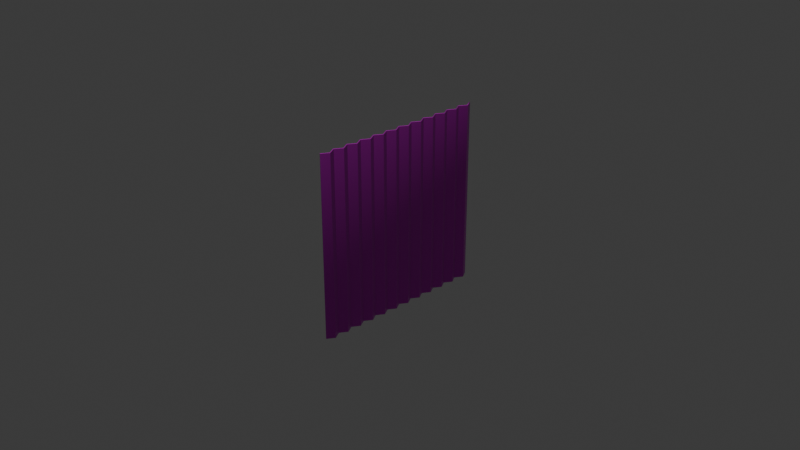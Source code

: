 # Source: CorrugatedMetal3.blend  (saved by Blender 4.2.66; exported with 4.5.12 LTS)
import bpy
from mathutils import Matrix  # noqa: F401  (used for matrix-valued properties, if any)

bpy.ops.wm.read_factory_settings(use_empty=True)
scene = bpy.context.scene
scene.name = 'Scene'

# ---- collections
col_collection = bpy.data.collections.new('Collection'); scene.collection.children.link(col_collection)

# ---- images (referenced by path relative to the original .blend; pixels are not part of the script)
import os
ASSET_DIR = os.environ.get("B2B_ASSET_DIR", "")  # directory of the original .blend (textures are referenced by path, not embedded)
HERE = os.path.dirname(os.path.abspath(__file__))  # packed textures are extracted next to this script under _unpacked/

def load_image(name, relpath, width, height, colorspace="sRGB"):
    """Load a texture the original file referenced (path relative to the .blend, or extracted next to this script)."""
    p = next((c for c in (os.path.join(HERE, relpath), os.path.join(ASSET_DIR, relpath)) if relpath and os.path.exists(c)), "")
    if p:
        img = bpy.data.images.load(p, check_existing=True)
        img.name = name
    else:  # same state as the original file: an image datablock whose file is absent (Cycles renders it pink)
        img = bpy.data.images.new(name, width, height)
        img.source = "FILE"
        img.filepath = "//" + (relpath or name)
    img.colorspace_settings.name = colorspace
    return img
img_corrugated_old_3_png = load_image('Corrugated_Old_3.png', 'Corrugated_Old_3.png', 1024, 1024, 'sRGB')
img_corrugated_old_3_normal_png = load_image('Corrugated_Old_3_Normal.png', 'Corrugated_Old_3_Normal.png', 1024, 1024, 'sRGB')

# ---- materials (node trees are filled in below, after node groups)
mat_material = bpy.data.materials.new('Material')
mat_material.alpha_threshold = 0.0
mat_material.use_transparent_shadow = False
mat_material.roughness = 0.5
mat_material.line_color = (0.0, 0.0, 0.0, 1.0)

# ---- material node trees
mat_material.use_nodes = True; mat_material.node_tree.nodes.clear()
_N = mat_material.node_tree.nodes; _L = mat_material.node_tree.links
n0 = _N.new('ShaderNodeOutputMaterial'); n0.name = 'Material Output'; n0.location = (300, 300)
n1 = _N.new('ShaderNodeBsdfPrincipled'); n1.name = 'Principled BSDF'; n1.location = (10, 300)
n1.inputs[3].default_value = 1.45
n2 = _N.new('ShaderNodeTexImage'); n2.name = 'Image Texture'; n2.location = (-480, 355)
n2.image = img_corrugated_old_3_png
n3 = _N.new('ShaderNodeTexImage'); n3.name = 'Image Texture.001'; n3.location = (-627, 33)
n3.image = img_corrugated_old_3_normal_png
n4 = _N.new('ShaderNodeMapping'); n4.name = 'Mapping'; n4.location = (-937, 269)
n5 = _N.new('ShaderNodeNormalMap'); n5.name = 'Normal Map'; n5.location = (-287, 35)
n5.uv_map = 'UVMap'
n6 = _N.new('ShaderNodeTexCoord'); n6.name = 'Texture Coordinate'; n6.location = (-1325, 178)
_L.new(n1.outputs[0], n0.inputs[0])
_L.new(n4.outputs[0], n2.inputs[0])
_L.new(n4.outputs[0], n3.inputs[0])
_L.new(n3.outputs[0], n5.inputs[1])
_L.new(n5.outputs[0], n1.inputs[5])
_L.new(n6.outputs[2], n4.inputs[0])
_L.new(n2.outputs[0], n1.inputs[0])
n0.is_active_output = True

# ---- world
world_world = bpy.data.worlds.new('World'); scene.world = world_world
world_world.use_nodes = True; world_world.node_tree.nodes.clear()
_N = world_world.node_tree.nodes; _L = world_world.node_tree.links
n0 = _N.new('ShaderNodeOutputWorld'); n0.name = 'World Output'; n0.location = (300, 300)
n1 = _N.new('ShaderNodeBackground'); n1.name = 'Background'; n1.location = (10, 300)
n1.inputs[0].default_value = (0.05088, 0.05088, 0.05088, 1.0)
_L.new(n1.outputs[0], n0.inputs[0])
n0.is_active_output = True
world_world.color = (0.05088, 0.05088, 0.05088)
world_world.sun_shadow_jitter_overblur = 0.0

# ---- cameras
cam_camera = bpy.data.cameras.new('Camera')
cam_camera.clip_end = 100.0
cam_camera.ortho_scale = 7.314

# ---- lights
light_light = bpy.data.lights.new('Light', 'POINT')
light_light.energy = 1000.0
light_light.shadow_soft_size = 0.1

# ---- meshes
me_plane = bpy.data.meshes.new('Plane')
me_plane.from_pydata([(-1.0, -1.0, 0.0), (1.0, -1.0, 0.0), (-1.0, 1.0, 0.0), (1.0, 1.0, 0.0), (-1.0, 0.9167, 0.05), (-1.0, 0.8333, 0.0), (-1.0, 0.75, 0.05), (-1.0, 0.6667, 0.0), (-1.0, 0.5833, 0.05), (-1.0, 0.5, 0.0), (-1.0, 0.4167, 0.05), (-1.0, 0.3333, 0.0), (-1.0, 0.25, 0.05), (-1.0, 0.1667, 0.0), (-1.0, 0.08333, 0.05), (-1.0, 6.706e-08, 0.0), (-1.0, -0.08333, 0.05), (-1.0, -0.1667, 0.0), (-1.0, -0.25, 0.05), (-1.0, -0.3333, 0.0), (-1.0, -0.4167, 0.05), (-1.0, -0.5, 0.0), (-1.0, -0.5833, 0.05), (-1.0, -0.6667, 0.0), (-1.0, -0.75, 0.05), (-1.0, -0.8333, 0.0), (-1.0, -0.9167, 0.05), (1.0, -0.9167, 0.05), (1.0, -0.8333, 0.0), (1.0, -0.75, 0.05), (1.0, -0.6667, 0.0), (1.0, -0.5833, 0.05), (1.0, -0.5, 0.0), (1.0, -0.4167, 0.05), (1.0, -0.3333, 0.0), (1.0, -0.25, 0.05), (1.0, -0.1667, 0.0), (1.0, -0.08333, 0.05), (1.0, -6.706e-08, 0.0), (1.0, 0.08333, 0.05), (1.0, 0.1667, 0.0), (1.0, 0.25, 0.05), (1.0, 0.3333, 0.0), (1.0, 0.4167, 0.05), (1.0, 0.5, 0.0), (1.0, 0.5833, 0.05), (1.0, 0.6667, 0.0), (1.0, 0.75, 0.05), (1.0, 0.8333, 0.0), (1.0, 0.9167, 0.05), (-1.0, -0.9949, -0.008575), (1.0, -0.9949, -0.008575), (-1.0, 0.9949, -0.008575), (1.0, 0.9949, -0.008575), (-1.0, 0.9167, 0.03834), (-1.0, 0.8333, -0.01166), (-1.0, 0.75, 0.03834), (-1.0, 0.6667, -0.01166), (-1.0, 0.5833, 0.03834), (-1.0, 0.5, -0.01166), (-1.0, 0.4167, 0.03834), (-1.0, 0.3333, -0.01166), (-1.0, 0.25, 0.03834), (-1.0, 0.1667, -0.01166), (-1.0, 0.08333, 0.03834), (-1.0, 6.757e-08, -0.01166), (-1.0, -0.08333, 0.03834), (-1.0, -0.1667, -0.01166), (-1.0, -0.25, 0.03834), (-1.0, -0.3333, -0.01166), (-1.0, -0.4167, 0.03834), (-1.0, -0.5, -0.01166), (-1.0, -0.5833, 0.03834), (-1.0, -0.6667, -0.01166), (-1.0, -0.75, 0.03834), (-1.0, -0.8333, -0.01166), (-1.0, -0.9167, 0.03834), (1.0, -0.9167, 0.03834), (1.0, -0.8333, -0.01166), (1.0, -0.75, 0.03834), (1.0, -0.6667, -0.01166), (1.0, -0.5833, 0.03834), (1.0, -0.5, -0.01166), (1.0, -0.4167, 0.03834), (1.0, -0.3333, -0.01166), (1.0, -0.25, 0.03834), (1.0, -0.1667, -0.01166), (1.0, -0.08333, 0.03834), (1.0, -6.757e-08, -0.01166), (1.0, 0.08333, 0.03834), (1.0, 0.1667, -0.01166), (1.0, 0.25, 0.03834), (1.0, 0.3333, -0.01166), (1.0, 0.4167, 0.03834), (1.0, 0.5, -0.01166), (1.0, 0.5833, 0.03834), (1.0, 0.6667, -0.01166), (1.0, 0.75, 0.03834), (1.0, 0.8333, -0.01166), (1.0, 0.9167, 0.03834)], [], [(4, 49, 3, 2), (0, 1, 27, 26), (26, 27, 28, 25), (25, 28, 29, 24), (24, 29, 30, 23), (23, 30, 31, 22), (22, 31, 32, 21), (21, 32, 33, 20), (20, 33, 34, 19), (19, 34, 35, 18), (18, 35, 36, 17), (17, 36, 37, 16), (16, 37, 38, 15), (15, 38, 39, 14), (14, 39, 40, 13), (13, 40, 41, 12), (12, 41, 42, 11), (11, 42, 43, 10), (10, 43, 44, 9), (9, 44, 45, 8), (8, 45, 46, 7), (7, 46, 47, 6), (6, 47, 48, 5), (5, 48, 49, 4), (54, 52, 53, 99), (50, 76, 77, 51), (76, 75, 78, 77), (75, 74, 79, 78), (74, 73, 80, 79), (73, 72, 81, 80), (72, 71, 82, 81), (71, 70, 83, 82), (70, 69, 84, 83), (69, 68, 85, 84), (68, 67, 86, 85), (67, 66, 87, 86), (66, 65, 88, 87), (65, 64, 89, 88), (64, 63, 90, 89), (63, 62, 91, 90), (62, 61, 92, 91), (61, 60, 93, 92), (60, 59, 94, 93), (59, 58, 95, 94), (58, 57, 96, 95), (57, 56, 97, 96), (56, 55, 98, 97), (55, 54, 99, 98), (0, 26, 76, 50), (1, 0, 50, 51), (3, 49, 99, 53), (2, 3, 53, 52), (4, 2, 52, 54), (5, 4, 54, 55), (6, 5, 55, 56), (7, 6, 56, 57), (8, 7, 57, 58), (9, 8, 58, 59), (10, 9, 59, 60), (11, 10, 60, 61), (12, 11, 61, 62), (13, 12, 62, 63), (14, 13, 63, 64), (15, 14, 64, 65), (16, 15, 65, 66), (17, 16, 66, 67), (18, 17, 67, 68), (19, 18, 68, 69), (20, 19, 69, 70), (21, 20, 70, 71), (22, 21, 71, 72), (23, 22, 72, 73), (24, 23, 73, 74), (25, 24, 74, 75), (26, 25, 75, 76), (27, 1, 51, 77), (28, 27, 77, 78), (29, 28, 78, 79), (30, 29, 79, 80), (31, 30, 80, 81), (32, 31, 81, 82), (33, 32, 82, 83), (34, 33, 83, 84), (35, 34, 84, 85), (36, 35, 85, 86), (37, 36, 86, 87), (38, 37, 87, 88), (39, 38, 88, 89), (40, 39, 89, 90), (41, 40, 90, 91), (42, 41, 91, 92), (43, 42, 92, 93), (44, 43, 93, 94), (45, 44, 94, 95), (46, 45, 95, 96), (47, 46, 96, 97), (48, 47, 97, 98), (49, 48, 98, 99)])
_uv = me_plane.uv_layers.new(name='UVMap')
_uv.uv.foreach_set('vector', [0.9582, 0.9999, 0.9582, 0.0001, 0.9999, 0.0001, 0.9999, 0.9999, 0.0001001, 0.9999, 9.99e-05, 0.0001001, 0.04176, 0.0001001, 0.04176, 0.9999, 0.04176, 0.9999, 0.04176, 0.0001001, 0.08342, 0.0001001, 0.08342, 0.9999, 0.08342, 0.9999, 0.08342, 0.0001001, 0.1251, 0.0001001, 0.1251, 0.9999, 0.1251, 0.9999, 0.1251, 0.0001001, 0.1667, 0.0001001, 0.1667, 0.9999, 0.1667, 0.9999, 0.1667, 0.0001001, 0.2084, 0.0001001, 0.2084, 0.9999, 0.2084, 0.9999, 0.2084, 0.0001001, 0.25, 0.0001001, 0.2501, 0.9999, 0.2501, 0.9999, 0.25, 0.0001001, 0.2917, 0.0001001, 0.2917, 0.9999, 0.2917, 0.9999, 0.2917, 0.0001001, 0.3334, 0.0001001, 0.3334, 0.9999, 0.3334, 0.9999, 0.3334, 0.0001001, 0.375, 0.0001001, 0.375, 0.9999, 0.375, 0.9999, 0.375, 0.0001001, 0.4167, 0.0001001, 0.4167, 0.9999, 0.4167, 0.9999, 0.4167, 0.0001001, 0.4583, 0.0001001, 0.4583, 0.9999, 0.4583, 0.9999, 0.4583, 0.0001001, 0.5, 0.0001001, 0.5, 0.9999, 0.5, 0.9999, 0.5, 0.0001001, 0.5417, 0.0001001, 0.5417, 0.9999, 0.5417, 0.9999, 0.5417, 0.0001001, 0.5833, 0.0001001, 0.5833, 0.9999, 0.5833, 0.9999, 0.5833, 0.0001001, 0.625, 0.0001001, 0.625, 0.9999, 0.625, 0.9999, 0.625, 0.0001001, 0.6666, 0.0001001, 0.6666, 0.9999, 0.6666, 0.9999, 0.6666, 0.0001001, 0.7083, 0.0001001, 0.7083, 0.9999, 0.7083, 0.9999, 0.7083, 0.0001001, 0.7499, 0.0001, 0.7499, 0.9999, 0.7499, 0.9999, 0.7499, 0.0001, 0.7916, 0.0001, 0.7916, 0.9999, 0.7916, 0.9999, 0.7916, 0.0001, 0.8333, 0.0001, 0.8333, 0.9999, 0.8333, 0.9999, 0.8333, 0.0001, 0.8749, 0.0001, 0.8749, 0.9999, 0.8749, 0.9999, 0.8749, 0.0001, 0.9166, 0.0001, 0.9166, 0.9999, 0.9166, 0.9999, 0.9166, 0.0001, 0.9582, 0.0001, 0.9582, 0.9999, 0.9582, 0.9999, 0.9999, 0.9999, 0.9999, 0.0001, 0.9582, 0.0001, 0.0001001, 0.9999, 0.04176, 0.9999, 0.04176, 0.0001001, 9.99e-05, 0.0001001, 0.04176, 0.9999, 0.08342, 0.9999, 0.08342, 0.0001001, 0.04176, 0.0001001, 0.08342, 0.9999, 0.1251, 0.9999, 0.1251, 0.0001001, 0.08342, 0.0001001, 0.1251, 0.9999, 0.1667, 0.9999, 0.1667, 0.0001001, 0.1251, 0.0001001, 0.1667, 0.9999, 0.2084, 0.9999, 0.2084, 0.0001001, 0.1667, 0.0001001, 0.2084, 0.9999, 0.2501, 0.9999, 0.25, 0.0001001, 0.2084, 0.0001001, 0.2501, 0.9999, 0.2917, 0.9999, 0.2917, 0.0001001, 0.25, 0.0001001, 0.2917, 0.9999, 0.3334, 0.9999, 0.3334, 0.0001001, 0.2917, 0.0001001, 0.3334, 0.9999, 0.375, 0.9999, 0.375, 0.0001001, 0.3334, 0.0001001, 0.375, 0.9999, 0.4167, 0.9999, 0.4167, 0.0001001, 0.375, 0.0001001, 0.4167, 0.9999, 0.4583, 0.9999, 0.4583, 0.0001001, 0.4167, 0.0001001, 0.4583, 0.9999, 0.5, 0.9999, 0.5, 0.0001001, 0.4583, 0.0001001, 0.5, 0.9999, 0.5417, 0.9999, 0.5417, 0.0001001, 0.5, 0.0001001, 0.5417, 0.9999, 0.5833, 0.9999, 0.5833, 0.0001001, 0.5417, 0.0001001, 0.5833, 0.9999, 0.625, 0.9999, 0.625, 0.0001001, 0.5833, 0.0001001, 0.625, 0.9999, 0.6666, 0.9999, 0.6666, 0.0001001, 0.625, 0.0001001, 0.6666, 0.9999, 0.7083, 0.9999, 0.7083, 0.0001001, 0.6666, 0.0001001, 0.7083, 0.9999, 0.7499, 0.9999, 0.7499, 0.0001, 0.7083, 0.0001001, 0.7499, 0.9999, 0.7916, 0.9999, 0.7916, 0.0001, 0.7499, 0.0001, 0.7916, 0.9999, 0.8333, 0.9999, 0.8333, 0.0001, 0.7916, 0.0001, 0.8333, 0.9999, 0.8749, 0.9999, 0.8749, 0.0001, 0.8333, 0.0001, 0.8749, 0.9999, 0.9166, 0.9999, 0.9166, 0.0001, 0.8749, 0.0001, 0.9166, 0.9999, 0.9582, 0.9999, 0.9582, 0.0001, 0.9166, 0.0001, 0.0001001, 0.9999, 0.04176, 0.9999, 0.04176, 0.9999, 0.0001001, 0.9999, 9.99e-05, 0.0001001, 0.0001001, 0.9999, 0.0001001, 0.9999, 9.99e-05, 0.0001001, 0.9999, 0.0001, 0.9582, 0.0001, 0.9582, 0.0001, 0.9999, 0.0001, 0.9999, 0.9999, 0.9999, 0.0001, 0.9999, 0.0001, 0.9999, 0.9999, 0.9582, 0.9999, 0.9999, 0.9999, 0.9999, 0.9999, 0.9582, 0.9999, 0.9166, 0.9999, 0.9582, 0.9999, 0.9582, 0.9999, 0.9166, 0.9999, 0.8749, 0.9999, 0.9166, 0.9999, 0.9166, 0.9999, 0.8749, 0.9999, 0.8333, 0.9999, 0.8749, 0.9999, 0.8749, 0.9999, 0.8333, 0.9999, 0.7916, 0.9999, 0.8333, 0.9999, 0.8333, 0.9999, 0.7916, 0.9999, 0.7499, 0.9999, 0.7916, 0.9999, 0.7916, 0.9999, 0.7499, 0.9999, 0.7083, 0.9999, 0.7499, 0.9999, 0.7499, 0.9999, 0.7083, 0.9999, 0.6666, 0.9999, 0.7083, 0.9999, 0.7083, 0.9999, 0.6666, 0.9999, 0.625, 0.9999, 0.6666, 0.9999, 0.6666, 0.9999, 0.625, 0.9999, 0.5833, 0.9999, 0.625, 0.9999, 0.625, 0.9999, 0.5833, 0.9999, 0.5417, 0.9999, 0.5833, 0.9999, 0.5833, 0.9999, 0.5417, 0.9999, 0.5, 0.9999, 0.5417, 0.9999, 0.5417, 0.9999, 0.5, 0.9999, 0.4583, 0.9999, 0.5, 0.9999, 0.5, 0.9999, 0.4583, 0.9999, 0.4167, 0.9999, 0.4583, 0.9999, 0.4583, 0.9999, 0.4167, 0.9999, 0.375, 0.9999, 0.4167, 0.9999, 0.4167, 0.9999, 0.375, 0.9999, 0.3334, 0.9999, 0.375, 0.9999, 0.375, 0.9999, 0.3334, 0.9999, 0.2917, 0.9999, 0.3334, 0.9999, 0.3334, 0.9999, 0.2917, 0.9999, 0.2501, 0.9999, 0.2917, 0.9999, 0.2917, 0.9999, 0.2501, 0.9999, 0.2084, 0.9999, 0.2501, 0.9999, 0.2501, 0.9999, 0.2084, 0.9999, 0.1667, 0.9999, 0.2084, 0.9999, 0.2084, 0.9999, 0.1667, 0.9999, 0.1251, 0.9999, 0.1667, 0.9999, 0.1667, 0.9999, 0.1251, 0.9999, 0.08342, 0.9999, 0.1251, 0.9999, 0.1251, 0.9999, 0.08342, 0.9999, 0.04176, 0.9999, 0.08342, 0.9999, 0.08342, 0.9999, 0.04176, 0.9999, 0.04176, 0.0001001, 9.99e-05, 0.0001001, 9.99e-05, 0.0001001, 0.04176, 0.0001001, 0.08342, 0.0001001, 0.04176, 0.0001001, 0.04176, 0.0001001, 0.08342, 0.0001001, 0.1251, 0.0001001, 0.08342, 0.0001001, 0.08342, 0.0001001, 0.1251, 0.0001001, 0.1667, 0.0001001, 0.1251, 0.0001001, 0.1251, 0.0001001, 0.1667, 0.0001001, 0.2084, 0.0001001, 0.1667, 0.0001001, 0.1667, 0.0001001, 0.2084, 0.0001001, 0.25, 0.0001001, 0.2084, 0.0001001, 0.2084, 0.0001001, 0.25, 0.0001001, 0.2917, 0.0001001, 0.25, 0.0001001, 0.25, 0.0001001, 0.2917, 0.0001001, 0.3334, 0.0001001, 0.2917, 0.0001001, 0.2917, 0.0001001, 0.3334, 0.0001001, 0.375, 0.0001001, 0.3334, 0.0001001, 0.3334, 0.0001001, 0.375, 0.0001001, 0.4167, 0.0001001, 0.375, 0.0001001, 0.375, 0.0001001, 0.4167, 0.0001001, 0.4583, 0.0001001, 0.4167, 0.0001001, 0.4167, 0.0001001, 0.4583, 0.0001001, 0.5, 0.0001001, 0.4583, 0.0001001, 0.4583, 0.0001001, 0.5, 0.0001001, 0.5417, 0.0001001, 0.5, 0.0001001, 0.5, 0.0001001, 0.5417, 0.0001001, 0.5833, 0.0001001, 0.5417, 0.0001001, 0.5417, 0.0001001, 0.5833, 0.0001001, 0.625, 0.0001001, 0.5833, 0.0001001, 0.5833, 0.0001001, 0.625, 0.0001001, 0.6666, 0.0001001, 0.625, 0.0001001, 0.625, 0.0001001, 0.6666, 0.0001001, 0.7083, 0.0001001, 0.6666, 0.0001001, 0.6666, 0.0001001, 0.7083, 0.0001001, 0.7499, 0.0001, 0.7083, 0.0001001, 0.7083, 0.0001001, 0.7499, 0.0001, 0.7916, 0.0001, 0.7499, 0.0001, 0.7499, 0.0001, 0.7916, 0.0001, 0.8333, 0.0001, 0.7916, 0.0001, 0.7916, 0.0001, 0.8333, 0.0001, 0.8749, 0.0001, 0.8333, 0.0001, 0.8333, 0.0001, 0.8749, 0.0001, 0.9166, 0.0001, 0.8749, 0.0001, 0.8749, 0.0001, 0.9166, 0.0001, 0.9582, 0.0001, 0.9166, 0.0001, 0.9166, 0.0001, 0.9582, 0.0001])
me_plane.materials.append(mat_material)
me_plane.update()

# ---- objects
ob_light = bpy.data.objects.new('Light', light_light)
ob_camera = bpy.data.objects.new('Camera', cam_camera)
ob_plane = bpy.data.objects.new('Plane', me_plane)

# ---- transforms, parenting, visibility, modifiers, constraints
ob_light.location = (4.076, 1.005, 5.904)
ob_light.rotation_euler = (0.6503, 0.05522, 1.866)
ob_light.lock_rotations_4d = False
ob_light.empty_display_type = 'ARROWS'
ob_light.color = (0.0, 0.0, 0.0, 0.0)
ob_light.lineart.crease_threshold = 0.0
ob_camera.location = (7.359, -6.926, 4.958)
ob_camera.rotation_euler = (1.109, 0.0, 0.8149)
ob_camera.lock_rotations_4d = False
ob_camera.empty_display_type = 'ARROWS'
ob_camera.color = (0.0, 0.0, 0.0, 0.0)
ob_camera.display_type = 'WIRE'
ob_camera.lineart.crease_threshold = 0.0
ob_plane.location = (0.0, 0.0, 0.0)
ob_plane.rotation_euler = (-0.0, 1.571, 0.0)

# ---- collection membership
col_collection.objects.link(ob_light)
col_collection.objects.link(ob_camera)
col_collection.objects.link(ob_plane)

# ---- scene / render settings (as saved in the file)
scene.camera = ob_camera
scene.frame_start = 1; scene.frame_end = 250; scene.frame_set(1)
scene.render.engine = 'BLENDER_EEVEE_NEXT'
bpy.context.view_layer.update()
